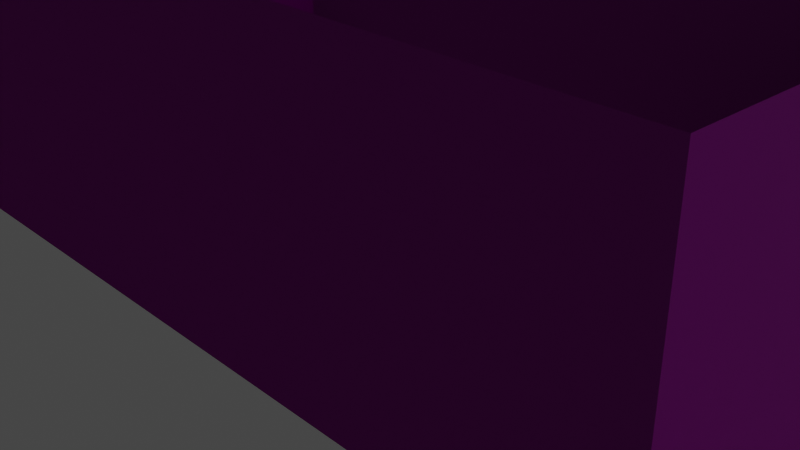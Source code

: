 # Source: Kalamkari_Environment.blend  (saved by Blender 2.82.7; exported with 4.5.12 LTS)
import bpy
from mathutils import Matrix  # noqa: F401  (used for matrix-valued properties, if any)

bpy.ops.wm.read_factory_settings(use_empty=True)
scene = bpy.context.scene
scene.name = 'Scene'

# ---- collections
col_collection = bpy.data.collections.new('Collection'); scene.collection.children.link(col_collection)

# ---- images (referenced by path relative to the original .blend; pixels are not part of the script)
import os
ASSET_DIR = os.environ.get("B2B_ASSET_DIR", "")  # directory of the original .blend (textures are referenced by path, not embedded)
HERE = os.path.dirname(os.path.abspath(__file__))  # packed textures are extracted next to this script under _unpacked/

def load_image(name, relpath, width, height, colorspace="sRGB"):
    """Load a texture the original file referenced (path relative to the .blend, or extracted next to this script)."""
    p = next((c for c in (os.path.join(HERE, relpath), os.path.join(ASSET_DIR, relpath)) if relpath and os.path.exists(c)), "")
    if p:
        img = bpy.data.images.load(p, check_existing=True)
        img.name = name
    else:  # same state as the original file: an image datablock whose file is absent (Cycles renders it pink)
        img = bpy.data.images.new(name, width, height)
        img.source = "FILE"
        img.filepath = "//" + (relpath or name)
    img.colorspace_settings.name = colorspace
    return img
img_floor_tiles_02_nor_2k_png = load_image('floor_tiles_02_nor_2k.png', 'Assets/Textures/floor_tiles_02_nor_2k.png', 1024, 1024, 'sRGB')
img_floor_tiles_02_rough_2k_png = load_image('floor_tiles_02_rough_2k.png', 'Assets/Textures/floor_tiles_02_rough_2k.png', 1024, 1024, 'sRGB')
img_floor_tiles_02_diff_2k_png = load_image('floor_tiles_02_diff_2k.png', 'Assets/Textures/floor_tiles_02_diff_2k.png', 1024, 1024, 'sRGB')
img_wall_bricks_plaster_diff_2k_png = load_image('wall_bricks_plaster_diff_2k.png', 'Assets/Textures/wall_bricks_plaster_diff_2k.png', 1024, 1024, 'sRGB')
img_wall_bricks_plaster_nor_2k_png = load_image('wall_bricks_plaster_nor_2k.png', 'Assets/Textures/wall_bricks_plaster_nor_2k.png', 1024, 1024, 'sRGB')

# ---- materials (node trees are filled in below, after node groups)
mat_floor = bpy.data.materials.new('Floor')
mat_floor.use_transparent_shadow = False
mat_material_002 = bpy.data.materials.new('Material.002')
mat_material_002.use_transparent_shadow = False
mat_material_004 = bpy.data.materials.new('Material.004')
mat_material_004.use_transparent_shadow = False
mat_material_003 = bpy.data.materials.new('Material.003')
mat_material_003.use_transparent_shadow = False

# ---- material node trees
mat_floor.use_nodes = True; mat_floor.node_tree.nodes.clear()
_N = mat_floor.node_tree.nodes; _L = mat_floor.node_tree.links
n0 = _N.new('ShaderNodeOutputMaterial'); n0.name = 'Material Output'; n0.location = (300, 300)
n1 = _N.new('ShaderNodeBsdfPrincipled'); n1.name = 'Principled BSDF'; n1.location = (10, 300)
n1.distribution = 'GGX'
n1.subsurface_method = 'BURLEY'
n1.inputs[3].default_value = 1.45
n1.inputs[27].default_value = (0.0, 0.0, 0.0, 1.0)
n1.inputs[28].default_value = 1.0
n2 = _N.new('ShaderNodeTexImage'); n2.name = 'Image Texture.001'; n2.location = (-387, -275)
n2.image = img_floor_tiles_02_nor_2k_png
n3 = _N.new('ShaderNodeTexImage'); n3.name = 'Image Texture.002'; n3.location = (-382, 7)
n3.image = img_floor_tiles_02_rough_2k_png
n4 = _N.new('ShaderNodeTexImage'); n4.name = 'Image Texture'; n4.location = (-382, 317)
n4.image = img_floor_tiles_02_diff_2k_png
_L.new(n1.outputs[0], n0.inputs[0])
_L.new(n4.outputs[0], n1.inputs[0])
_L.new(n2.outputs[0], n1.inputs[5])
_L.new(n3.outputs[0], n1.inputs[2])
n0.is_active_output = True
mat_material_002.use_nodes = True; mat_material_002.node_tree.nodes.clear()
_N = mat_material_002.node_tree.nodes; _L = mat_material_002.node_tree.links
n0 = _N.new('ShaderNodeOutputMaterial'); n0.name = 'Material Output'; n0.location = (300, 300)
n1 = _N.new('ShaderNodeBsdfPrincipled'); n1.name = 'Principled BSDF'; n1.location = (10, 300)
n1.distribution = 'GGX'
n1.subsurface_method = 'BURLEY'
n1.inputs[3].default_value = 1.45
n1.inputs[27].default_value = (0.0, 0.0, 0.0, 1.0)
n1.inputs[28].default_value = 1.0
n2 = _N.new('ShaderNodeTexImage'); n2.name = 'Image Texture'; n2.location = (-457, 107)
n2.image = img_wall_bricks_plaster_diff_2k_png
n3 = _N.new('ShaderNodeTexImage'); n3.name = 'Image Texture.001'; n3.location = (-467, -255)
n3.image = img_wall_bricks_plaster_nor_2k_png
_L.new(n1.outputs[0], n0.inputs[0])
_L.new(n2.outputs[0], n1.inputs[0])
_L.new(n3.outputs[0], n1.inputs[5])
n0.is_active_output = True
mat_material_004.use_nodes = True; mat_material_004.node_tree.nodes.clear()
_N = mat_material_004.node_tree.nodes; _L = mat_material_004.node_tree.links
n0 = _N.new('ShaderNodeOutputMaterial'); n0.name = 'Material Output'; n0.location = (300, 300)
n1 = _N.new('ShaderNodeBsdfPrincipled'); n1.name = 'Principled BSDF'; n1.location = (10, 300)
n1.distribution = 'GGX'
n1.subsurface_method = 'BURLEY'
n1.inputs[0].default_value = (0.08353, 0.01788, 0.0, 1.0)
n1.inputs[3].default_value = 1.45
n1.inputs[27].default_value = (0.0, 0.0, 0.0, 1.0)
n1.inputs[28].default_value = 1.0
_L.new(n1.outputs[0], n0.inputs[0])
n0.is_active_output = True
mat_material_003.use_nodes = True; mat_material_003.node_tree.nodes.clear()
_N = mat_material_003.node_tree.nodes; _L = mat_material_003.node_tree.links
n0 = _N.new('ShaderNodeOutputMaterial'); n0.name = 'Material Output'; n0.location = (300, 300)
n1 = _N.new('ShaderNodeBsdfPrincipled'); n1.name = 'Principled BSDF'; n1.location = (10, 300)
n1.distribution = 'GGX'
n1.subsurface_method = 'BURLEY'
n1.inputs[0].default_value = (0.2266, 0.07976, 0.002104, 1.0)
n1.inputs[3].default_value = 1.45
n1.inputs[27].default_value = (0.0, 0.0, 0.0, 1.0)
n1.inputs[28].default_value = 1.0
_L.new(n1.outputs[0], n0.inputs[0])
n0.is_active_output = True

# ---- world
world_world = bpy.data.worlds.new('World'); scene.world = world_world
world_world.use_nodes = True; world_world.node_tree.nodes.clear()
_N = world_world.node_tree.nodes; _L = world_world.node_tree.links
n0 = _N.new('ShaderNodeOutputWorld'); n0.name = 'World Output'; n0.location = (300, 300)
n1 = _N.new('ShaderNodeBackground'); n1.name = 'Background'; n1.location = (10, 300)
n1.inputs[0].default_value = (0.05088, 0.05088, 0.05088, 1.0)
_L.new(n1.outputs[0], n0.inputs[0])
n0.is_active_output = True
world_world.color = (0.05088, 0.05088, 0.05088)
world_world.use_sun_shadow = False
world_world.sun_shadow_jitter_overblur = 0.0

# ---- cameras
cam_camera = bpy.data.cameras.new('Camera')
cam_camera.clip_end = 100.0
cam_camera.ortho_scale = 7.314

# ---- lights
light_sun = bpy.data.lights.new('Sun', 'SUN')
light_sun.transmission_factor = 0.0
light_sun.energy = 1.0
light_sun.shadow_soft_size = 0.125

# ---- meshes
me_plane = bpy.data.meshes.new('Plane')
me_plane.from_pydata([(-1.0, -1.0, 0.0), (1.0, -1.0, 0.0), (-1.0, 1.0, 0.0), (1.0, 1.0, 0.0), (-1.0, 0.5146, 0.0), (-1.0, 0.1146, 0.0), (-1.0, -0.2854, 0.0), (-1.0, -0.6854, 0.0), (1.0, -0.6854, 0.0), (1.0, -0.2854, 0.0), (1.0, 0.1146, 0.0), (1.0, 0.5146, 0.0), (0.1, -1.0, 0.0), (0.1, 1.0, 0.0), (0.1, -0.6854, 0.0), (0.1, -0.2854, 0.0), (0.1, 0.1146, 0.0), (0.1, 0.5146, 0.0), (0.26, -1.0, 0.0), (0.26, 1.0, 0.0), (0.26, -0.6854, 0.0), (0.26, -0.2854, 0.0), (0.26, 0.1146, 0.0), (0.26, 0.5146, 0.0)], [], [(23, 11, 3, 19), (18, 1, 8, 20), (20, 8, 9, 21), (21, 9, 10, 22), (22, 10, 11, 23), (5, 16, 17, 4), (6, 15, 16, 5), (7, 14, 15, 6), (0, 12, 14, 7), (4, 17, 13, 2), (16, 22, 23, 17), (15, 21, 22, 16), (14, 20, 21, 15), (12, 18, 20, 14), (17, 23, 19, 13)])
_uv = me_plane.uv_layers.new(name='UVMap')
_uv.uv.foreach_set('vector', [2.686, -1.234, 2.686, -2.546, 3.546, -2.546, 3.546, -1.234, -2.563e-06, -1.234, -2.92e-06, -2.546, 0.5578, -2.546, 0.5578, -1.234, 0.5578, -1.234, 0.5578, -2.546, 1.267, -2.546, 1.267, -1.234, 1.267, -1.234, 1.267, -2.546, 1.976, -2.546, 1.976, -1.234, 1.976, -1.234, 1.976, -2.546, 2.686, -2.546, 2.686, -1.234, 1.976, 1.0, 1.976, -0.9505, 2.686, -0.9505, 2.686, 1.0, 1.267, 1.0, 1.267, -0.9505, 1.976, -0.9505, 1.976, 1.0, 0.5578, 1.0, 0.5578, -0.9505, 1.267, -0.9505, 1.267, 1.0, -2.324e-06, 1.0, -2.563e-06, -0.9505, 0.5578, -0.9505, 0.5578, 1.0, 2.686, 1.0, 2.686, -0.9505, 3.546, -0.9505, 3.546, 1.0, 1.976, -0.9505, 1.976, -1.234, 2.686, -1.234, 2.686, -0.9505, 1.267, -0.9505, 1.267, -1.234, 1.976, -1.234, 1.976, -0.9505, 0.5578, -0.9505, 0.5578, -1.234, 1.267, -1.234, 1.267, -0.9505, -2.563e-06, -0.9505, -2.563e-06, -1.234, 0.5578, -1.234, 0.5578, -0.9505, 2.686, -0.9505, 2.686, -1.234, 3.546, -1.234, 3.546, -0.9505])
me_plane.materials.append(mat_floor)
me_plane.materials.append(mat_material_002)
me_plane.use_remesh_fix_poles = True
me_plane.use_remesh_preserve_attributes = False
me_plane.use_mirror_vertex_groups = False
me_plane.update()
me_plane_001 = bpy.data.meshes.new('Plane.001')
me_plane_001.from_pydata([(-1.0, -1.0, 0.0), (1.0, -1.0, 0.0), (-1.0, 1.0, 0.0), (1.0, 1.0, 0.0), (-1.0, 0.5146, 0.0), (-1.0, 0.1146, 0.0), (-1.0, -0.2854, 0.0), (-1.0, -0.6854, 0.0), (1.0, -0.6854, 0.0), (1.0, -0.2854, 0.0), (1.0, 0.1146, 0.0), (1.0, 0.5146, 0.0), (0.1, -1.0, 0.0), (0.1, 1.0, 0.0), (0.26, -1.0, 0.0), (0.26, 1.0, 0.0), (-1.0, -1.0, 3.0), (1.0, -1.0, 3.0), (-1.0, 1.0, 3.0), (1.0, 1.0, 3.0), (-1.0, 0.5146, 3.0), (-1.0, 0.1146, 3.0), (-1.0, -0.2854, 3.0), (-1.0, -0.6854, 3.0), (1.0, -0.6854, 3.0), (1.0, -0.2854, 3.0), (1.0, 0.1146, 3.0), (1.0, 0.5146, 3.0), (0.1, -1.0, 3.0), (0.1, 1.0, 3.0), (0.26, -1.0, 3.0), (0.26, 1.0, 3.0), (0.26, -1.0, 2.0), (1.0, -1.0, 2.0), (-1.0, -1.0, 2.0), (0.1, -1.0, 2.0), (1.0, -0.6854, 2.0), (1.0, -0.2854, 2.0), (1.0, 0.5146, 2.0), (1.0, 1.0, 2.0), (0.26, 1.0, 2.0), (0.1, 1.0, 2.0), (1.0, 0.1146, 2.0), (-1.0, 1.0, 2.0), (-1.0, 0.5146, 2.0), (-1.0, 0.1146, 2.0), (-1.0, -0.2854, 2.0), (-1.0, -0.6854, 2.0)], [], [(33, 32, 30, 17), (35, 34, 16, 28), (37, 36, 24, 25), (39, 38, 27, 19), (41, 40, 31, 29), (42, 37, 25, 26), (43, 41, 29, 18), (38, 42, 26, 27), (44, 43, 18, 20), (32, 35, 28, 30), (45, 44, 20, 21), (40, 39, 19, 31), (46, 45, 21, 22), (47, 46, 22, 23), (34, 47, 23, 16), (36, 33, 17, 24), (8, 1, 33, 36), (0, 7, 47, 34), (7, 6, 46, 47), (6, 5, 45, 46), (15, 3, 39, 40), (5, 4, 44, 45), (14, 12, 35, 32), (4, 2, 43, 44), (11, 10, 42, 38), (2, 13, 41, 43), (10, 9, 37, 42), (13, 15, 40, 41), (3, 11, 38, 39), (9, 8, 36, 37), (12, 0, 34, 35), (1, 14, 32, 33)])
me_plane_001.polygons.foreach_set('material_index', [1, 1, 1, 1, 1, 1, 1, 1, 1, 1, 1, 1, 1, 1, 1, 1, 1, 1, 1, 1, 1, 1, 1, 1, 1, 1, 1, 1, 1, 1, 1, 1])
_uv = me_plane_001.uv_layers.new(name='UVMap')
_uv.uv.foreach_set('vector', [-0.3692, 0.6774, -0.8725, 0.6774, -0.8725, -0.002627, -0.3692, -0.002627, -0.9813, 0.6774, -1.729, 0.6774, -1.729, -0.002628, -0.9813, -0.002627, -2.603, 0.6774, -2.875, 0.6774, -2.875, -0.002628, -2.603, -0.002628, -1.729, 0.6774, -2.059, 0.6774, -2.059, -0.002628, -1.729, -0.002628, -2.477, 2.718, -2.586, 2.718, -2.586, 2.037, -2.477, 2.037, -2.331, 0.6774, -2.603, 0.6774, -2.603, -0.002628, -2.331, -0.002628, -1.729, 2.718, -2.477, 2.718, -2.477, 2.037, -1.729, 2.037, -2.059, 0.6774, -2.331, 0.6774, -2.331, -0.002628, -2.059, -0.002628, 0.6607, 1.357, 0.9908, 1.357, 0.9908, 2.037, 0.6607, 2.037, -0.8725, 0.6774, -0.9813, 0.6774, -0.9813, -0.002627, -0.8725, -0.002627, 0.3887, 1.357, 0.6607, 1.357, 0.6607, 2.037, 0.3887, 2.037, -2.586, 2.718, -3.089, 2.718, -3.089, 2.037, -2.586, 2.037, 0.1167, 1.357, 0.3887, 1.357, 0.3887, 2.037, 0.1167, 2.037, -0.1553, 1.357, 0.1167, 1.357, 0.1167, 2.037, -0.1553, 2.037, -0.3692, 1.357, -0.1553, 1.357, -0.1553, 2.037, -0.3692, 2.037, -2.875, 0.6774, -3.089, 0.6774, -3.089, -0.002628, -2.875, -0.002628, -2.875, 2.037, -3.089, 2.037, -3.089, 0.6774, -2.875, 0.6774, -0.3692, -0.002628, -0.1553, -0.002627, -0.1553, 1.357, -0.3692, 1.357, -0.1553, -0.002627, 0.1167, -0.002628, 0.1167, 1.357, -0.1553, 1.357, 0.1167, -0.002628, 0.3887, -0.002628, 0.3887, 1.357, 0.1167, 1.357, -2.586, 4.078, -3.089, 4.078, -3.089, 2.718, -2.586, 2.718, 0.3887, -0.002628, 0.6607, -0.002628, 0.6607, 1.357, 0.3887, 1.357, -0.8725, 2.037, -0.9813, 2.037, -0.9813, 0.6774, -0.8725, 0.6774, 0.6607, -0.002628, 0.9908, -0.002627, 0.9908, 1.357, 0.6607, 1.357, -2.059, 2.037, -2.331, 2.037, -2.331, 0.6774, -2.059, 0.6774, -1.729, 4.078, -2.477, 4.078, -2.477, 2.718, -1.729, 2.718, -2.331, 2.037, -2.603, 2.037, -2.603, 0.6774, -2.331, 0.6774, -2.477, 4.078, -2.586, 4.078, -2.586, 2.718, -2.477, 2.718, -1.729, 2.037, -2.059, 2.037, -2.059, 0.6774, -1.729, 0.6774, -2.603, 2.037, -2.875, 2.037, -2.875, 0.6774, -2.603, 0.6774, -0.9813, 2.037, -1.729, 2.037, -1.729, 0.6774, -0.9813, 0.6774, -0.3692, 2.037, -0.8725, 2.037, -0.8725, 0.6774, -0.3692, 0.6774])
me_plane_001.materials.append(mat_floor)
me_plane_001.materials.append(mat_material_002)
me_plane_001.use_remesh_fix_poles = True
me_plane_001.use_remesh_preserve_attributes = False
me_plane_001.use_mirror_vertex_groups = False
me_plane_001.update()

# ---- curves / text
cu_beziercurve = bpy.data.curves.new('BezierCurve', 'CURVE')
cu_beziercurve.dimensions = '3D'
_sp = cu_beziercurve.splines.new('BEZIER'); _sp.bezier_points.add(1)
_sp.bezier_points.foreach_set('co', [-4.708, 0.259, 2.349, -2.318, 3.0, 1.729])
_sp.bezier_points.foreach_set('handle_left', [-5.049, -0.09739, 2.856, -2.657, 2.598, 1.616])
_sp.bezier_points.foreach_set('handle_right', [-4.406, 0.5751, 1.899, -1.688, 3.747, 1.939])
for _p, _l, _r in zip(_sp.bezier_points, ['ALIGNED', 'ALIGNED'], ['ALIGNED', 'ALIGNED']): _p.handle_left_type = _l; _p.handle_right_type = _r
_sp.order_u = 0
_sp.order_v = 0
cu_beziercurve.materials.append(mat_material_004)
cu_beziercurve.use_path = True
cu_beziercurve.use_path_clamp = True
cu_beziercurve.bevel_mode = 'OBJECT'
cu_beziercurve.fill_mode = 'FULL'
cu_nurbscircle = bpy.data.curves.new('NurbsCircle', 'CURVE')
cu_nurbscircle.dimensions = '3D'
_sp = cu_nurbscircle.splines.new('NURBS'); _sp.points.add(7)
_sp.points.foreach_set('co', [0.0, -1.0, 0.0, 1.0, -1.0, -1.0, 0.0, 0.3536, -1.0, 0.0, 0.0, 1.0, -1.0, 1.0, 0.0, 0.3536, 0.0, 1.0, 0.0, 1.0, 1.0, 1.0, 0.0, 0.3536, 1.0, 0.0, 0.0, 1.0, 1.0, -1.0, 0.0, 0.3536])
_sp.order_v = 0
_sp.use_cyclic_u = True
cu_nurbscircle.materials.append(mat_material_003)
cu_nurbscircle.use_path = True
cu_nurbscircle.use_path_clamp = True
cu_nurbscircle.fill_mode = 'FULL'
cu_beziercurve_001 = bpy.data.curves.new('BezierCurve.001', 'CURVE')
cu_beziercurve_001.dimensions = '3D'
_sp = cu_beziercurve_001.splines.new('BEZIER'); _sp.bezier_points.add(1)
_sp.bezier_points.foreach_set('co', [-6.013, -0.5924, 2.129, -2.42, 1.085, 1.954])
_sp.bezier_points.foreach_set('handle_left', [-6.464, -0.8632, 2.602, -2.69, 0.9963, 1.583])
_sp.bezier_points.foreach_set('handle_right', [-5.586, -0.3356, 1.681, -1.842, 1.275, 2.747])
for _p, _l, _r in zip(_sp.bezier_points, ['ALIGNED', 'ALIGNED'], ['ALIGNED', 'ALIGNED']): _p.handle_left_type = _l; _p.handle_right_type = _r
_sp.order_u = 0
_sp.order_v = 0
cu_beziercurve_001.materials.append(mat_material_004)
cu_beziercurve_001.use_path = True
cu_beziercurve_001.use_path_clamp = True
cu_beziercurve_001.bevel_mode = 'OBJECT'
cu_beziercurve_001.fill_mode = 'FULL'

# ---- objects
ob_camera = bpy.data.objects.new('Camera', cam_camera)
ob_floor = bpy.data.objects.new('Floor', me_plane)
ob_sun = bpy.data.objects.new('Sun', light_sun)
ob_walls = bpy.data.objects.new('Walls', me_plane_001)
ob_beziercurve = bpy.data.objects.new('BezierCurve', cu_beziercurve)
ob_nurbscircle = bpy.data.objects.new('NurbsCircle', cu_nurbscircle)
ob_beziercurve_001 = bpy.data.objects.new('BezierCurve.001', cu_beziercurve_001)

# ---- transforms, parenting, visibility, modifiers, constraints
ob_camera.location = (7.359, -6.926, 4.958)
ob_camera.rotation_euler = (1.109, 0.0, 0.8149)
ob_camera.lock_rotations_4d = False
ob_camera.empty_display_type = 'ARROWS'
ob_camera.color = (0.0, 0.0, 0.0, 0.0)
ob_camera.display_type = 'WIRE'
ob_camera.lineart.crease_threshold = 0.0
ob_floor.location = (0.0, 0.0, 0.2)
ob_floor.scale = (5.0, 3.0, 1.0)
ob_floor.lineart.crease_threshold = 0.0
_vg = ob_floor.vertex_groups.new(name='Floor')
_vg = ob_floor.vertex_groups.new(name='Walls')
ob_sun.location = (-4.538, 0.0, 15.83)
ob_sun.rotation_euler = (0.006564, -0.5478, -0.02218)
ob_sun.lineart.crease_threshold = 0.0
ob_walls.location = (0.0, 0.0, 0.2)
ob_walls.scale = (5.0, 3.0, 1.0)
ob_walls.lineart.crease_threshold = 0.0
_vg = ob_walls.vertex_groups.new(name='Floor')
_vg = ob_walls.vertex_groups.new(name='Walls')
ob_beziercurve.location = (0.0, 0.0, 0.0)
ob_beziercurve.lineart.crease_threshold = 0.0
ob_nurbscircle.location = (-1.55, 0.0, 0.0)
ob_nurbscircle.scale = (0.01423, 0.01423, 0.01423)
ob_nurbscircle.lineart.crease_threshold = 0.0
ob_beziercurve_001.location = (-5.869, -6.414, -0.9537)
ob_beziercurve_001.rotation_euler = (0.0, -0.0, -1.762)
ob_beziercurve_001.scale = (1.544, 1.544, 1.544)
ob_beziercurve_001.lineart.crease_threshold = 0.0
cu_beziercurve.bevel_object = ob_nurbscircle
cu_beziercurve_001.bevel_object = ob_nurbscircle
cu_beziercurve_001.taper_object = ob_nurbscircle

# ---- collection membership
col_collection.objects.link(ob_camera)
col_collection.objects.link(ob_floor)
col_collection.objects.link(ob_sun)
col_collection.objects.link(ob_walls)
col_collection.objects.link(ob_beziercurve)
col_collection.objects.link(ob_nurbscircle)
col_collection.objects.link(ob_beziercurve_001)

# ---- scene / render settings (as saved in the file)
scene.camera = ob_camera
scene.frame_start = 1; scene.frame_end = 250; scene.frame_set(1)
scene.render.engine = 'BLENDER_EEVEE_NEXT'
scene.cycles.use_denoising = False
scene.cycles.samples = 128
scene.cycles.sampling_pattern = 'TABULATED_SOBOL'
scene.cycles.use_adaptive_sampling = False
scene.cycles.use_light_tree = False
scene.view_settings.view_transform = 'Filmic'
bpy.context.view_layer.update()
